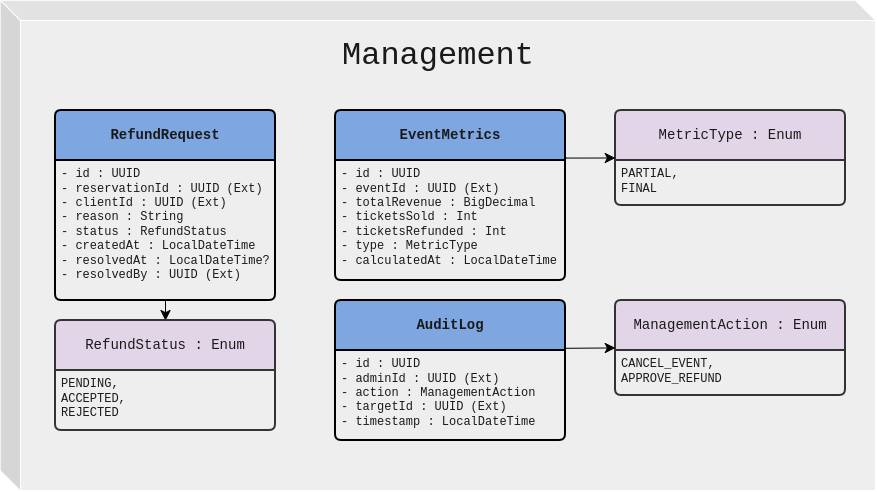

The diagram above was exported from draw.io. Its source (the exported page's mxGraphModel, read from the mxfile embedded in the PNG):
<mxGraphModel dx="1655" dy="1063" grid="1" gridSize="10" guides="1" tooltips="1" connect="1" arrows="1" fold="1" page="1" pageScale="1" pageWidth="850" pageHeight="1100" math="0" shadow="0">
  <root>
    <mxCell id="0" />
    <mxCell id="1" parent="0" />
    <mxCell id="QfJnt9PnYfp1Ejk80nRi-1" parent="1" style="shape=cube;whiteSpace=wrap;html=1;boundedLbl=1;backgroundOutline=1;darkOpacity=0.05;darkOpacity2=0.1;rounded=1;roundedPerimeter=1;labelBackgroundColor=none;fillColor=#EEEEEE;strokeColor=#FFFFFF;fontColor=#1A1A1A;" value="" vertex="1">
      <mxGeometry height="490" width="875" x="45" y="20" as="geometry" />
    </mxCell>
    <mxCell id="QfJnt9PnYfp1Ejk80nRi-2" parent="1" style="text;html=1;whiteSpace=wrap;strokeColor=none;fillColor=none;align=center;verticalAlign=middle;rounded=1;fontSize=32;fontFamily=Courier New;roundedPerimeter=1;labelBackgroundColor=none;fontColor=#1A1A1A;glass=0;" value="Management" vertex="1">
      <mxGeometry height="30" width="60" x="452.5" y="60" as="geometry" />
    </mxCell>
    <mxCell id="x-CGcfGWc-Wf93YhyKu0-26" edge="1" parent="1" source="QfJnt9PnYfp1Ejk80nRi-10" style="edgeStyle=none;curved=1;rounded=0;curveGeometry=1;orthogonalLoop=1;jettySize=auto;html=1;strokeColor=#000000;fontSize=12;fontColor=#FFFFFF;defaultLabelBackgroundColor=page;startSize=8;endSize=8;" target="x-CGcfGWc-Wf93YhyKu0-15">
      <mxGeometry relative="1" as="geometry" />
    </mxCell>
    <mxCell id="QfJnt9PnYfp1Ejk80nRi-10" parent="1" style="swimlane;childLayout=stackLayout;horizontal=1;startSize=50;horizontalStack=0;rounded=1;fontSize=14;fontStyle=0;strokeWidth=2;resizeParent=0;resizeLast=1;shadow=0;dashed=0;align=center;arcSize=4;whiteSpace=wrap;html=1;roundedPerimeter=1;labelBackgroundColor=none;fillColor=#7EA6E0;strokeColor=#000000;fontColor=#1A1A1A;fontFamily=Courier New;" value="&lt;b&gt;RefundRequest&lt;/b&gt;" vertex="1">
      <mxGeometry height="190" width="220" x="100" y="130" as="geometry" />
    </mxCell>
    <mxCell id="QfJnt9PnYfp1Ejk80nRi-11" parent="QfJnt9PnYfp1Ejk80nRi-10" style="align=left;strokeColor=none;fillColor=none;spacingLeft=4;spacingRight=4;fontSize=12;verticalAlign=top;resizable=0;rotatable=0;part=1;html=1;whiteSpace=wrap;rounded=1;roundedPerimeter=1;labelBackgroundColor=none;fontColor=#1A1A1A;fontFamily=Courier New;" value="&lt;div&gt;- id : UUID&lt;/div&gt;&lt;div&gt;- reservationId : UUID (Ext)&lt;/div&gt;&lt;div&gt;- clientId : UUID (Ext)&lt;/div&gt;&lt;div&gt;- reason : String&lt;/div&gt;&lt;div&gt;- status : RefundStatus&lt;/div&gt;&lt;div&gt;- createdAt : LocalDateTime&lt;/div&gt;&lt;div&gt;- resolvedAt : LocalDateTime?&lt;/div&gt;&lt;div&gt;- resolvedBy : UUID (Ext)&lt;/div&gt;" vertex="1">
      <mxGeometry height="140" width="220" y="50" as="geometry" />
    </mxCell>
    <mxCell id="x-CGcfGWc-Wf93YhyKu0-23" edge="1" parent="QfJnt9PnYfp1Ejk80nRi-10" source="QfJnt9PnYfp1Ejk80nRi-10" style="edgeStyle=none;curved=1;rounded=0;curveGeometry=1;orthogonalLoop=1;jettySize=auto;html=1;exitX=0.5;exitY=1;exitDx=0;exitDy=0;strokeColor=#FFFFFF;fontSize=12;fontColor=#FFFFFF;defaultLabelBackgroundColor=page;startSize=8;endSize=8;" target="QfJnt9PnYfp1Ejk80nRi-11">
      <mxGeometry relative="1" as="geometry" />
    </mxCell>
    <mxCell id="x-CGcfGWc-Wf93YhyKu0-15" parent="1" style="swimlane;childLayout=stackLayout;horizontal=1;startSize=50;horizontalStack=0;rounded=1;fontSize=14;fontStyle=0;strokeWidth=2;resizeParent=0;resizeLast=1;shadow=0;dashed=0;align=center;arcSize=4;whiteSpace=wrap;html=1;roundedPerimeter=1;labelBackgroundColor=none;fillColor=#E1D5E7;strokeColor=#333333;fontColor=#1A1A1A;fontFamily=Courier New;" value="RefundStatus : Enum" vertex="1">
      <mxGeometry height="110" width="220" x="100" y="340" as="geometry" />
    </mxCell>
    <mxCell id="x-CGcfGWc-Wf93YhyKu0-16" parent="x-CGcfGWc-Wf93YhyKu0-15" style="align=left;strokeColor=none;fillColor=none;spacingLeft=4;spacingRight=4;fontSize=12;verticalAlign=top;resizable=0;rotatable=0;part=1;html=1;whiteSpace=wrap;rounded=1;roundedPerimeter=1;labelBackgroundColor=none;fontColor=#1A1A1A;fontFamily=Courier New;" value="&lt;div&gt;PENDING,&amp;nbsp;&lt;/div&gt;&lt;div&gt;ACCEPTED,&lt;/div&gt;&lt;div&gt;REJECTED&lt;/div&gt;" vertex="1">
      <mxGeometry height="60" width="220" y="50" as="geometry" />
    </mxCell>
    <mxCell id="x-CGcfGWc-Wf93YhyKu0-17" edge="1" parent="x-CGcfGWc-Wf93YhyKu0-15" source="x-CGcfGWc-Wf93YhyKu0-15" style="edgeStyle=none;curved=1;rounded=0;curveGeometry=1;orthogonalLoop=1;jettySize=auto;html=1;exitX=0.5;exitY=1;exitDx=0;exitDy=0;strokeColor=#FFFFFF;fontSize=12;fontColor=#FFFFFF;defaultLabelBackgroundColor=page;startSize=8;endSize=8;" target="x-CGcfGWc-Wf93YhyKu0-16">
      <mxGeometry relative="1" as="geometry" />
    </mxCell>
    <mxCell id="x-CGcfGWc-Wf93YhyKu0-27" parent="1" style="swimlane;childLayout=stackLayout;horizontal=1;startSize=50;horizontalStack=0;rounded=1;fontSize=14;fontStyle=0;strokeWidth=2;resizeParent=0;resizeLast=1;shadow=0;dashed=0;align=center;arcSize=4;whiteSpace=wrap;html=1;roundedPerimeter=1;labelBackgroundColor=none;fillColor=#7EA6E0;strokeColor=#000000;fontColor=#1A1A1A;fontFamily=Courier New;" value="&lt;b&gt;EventMetrics&lt;/b&gt;" vertex="1">
      <mxGeometry height="170" width="230" x="380" y="130" as="geometry" />
    </mxCell>
    <mxCell id="x-CGcfGWc-Wf93YhyKu0-28" parent="x-CGcfGWc-Wf93YhyKu0-27" style="align=left;strokeColor=none;fillColor=none;spacingLeft=4;spacingRight=4;fontSize=12;verticalAlign=top;resizable=0;rotatable=0;part=1;html=1;whiteSpace=wrap;rounded=1;roundedPerimeter=1;labelBackgroundColor=none;fontColor=#1A1A1A;fontFamily=Courier New;" value="&lt;div&gt;- id : UUID&lt;/div&gt;&lt;div&gt;- eventId : UUID (Ext)&lt;/div&gt;&lt;div&gt;- totalRevenue : BigDecimal&lt;/div&gt;&lt;div&gt;- ticketsSold : Int&lt;/div&gt;&lt;div&gt;- ticketsRefunded : Int&lt;/div&gt;&lt;div&gt;- type : MetricType&lt;/div&gt;&lt;div&gt;- calculatedAt : LocalDateTime&lt;/div&gt;" vertex="1">
      <mxGeometry height="120" width="230" y="50" as="geometry" />
    </mxCell>
    <mxCell id="x-CGcfGWc-Wf93YhyKu0-29" edge="1" parent="x-CGcfGWc-Wf93YhyKu0-27" source="x-CGcfGWc-Wf93YhyKu0-27" style="edgeStyle=none;curved=1;rounded=0;curveGeometry=1;orthogonalLoop=1;jettySize=auto;html=1;exitX=0.5;exitY=1;exitDx=0;exitDy=0;strokeColor=#FFFFFF;fontSize=12;fontColor=#FFFFFF;defaultLabelBackgroundColor=page;startSize=8;endSize=8;" target="x-CGcfGWc-Wf93YhyKu0-28">
      <mxGeometry relative="1" as="geometry" />
    </mxCell>
    <mxCell id="x-CGcfGWc-Wf93YhyKu0-40" parent="1" style="swimlane;childLayout=stackLayout;horizontal=1;startSize=50;horizontalStack=0;rounded=1;fontSize=14;fontStyle=0;strokeWidth=2;resizeParent=0;resizeLast=1;shadow=0;dashed=0;align=center;arcSize=4;whiteSpace=wrap;html=1;roundedPerimeter=1;labelBackgroundColor=none;fillColor=#E1D5E7;strokeColor=#333333;fontColor=#1A1A1A;fontFamily=Courier New;" value="MetricType : Enum" vertex="1">
      <mxGeometry height="95" width="230" x="660" y="130" as="geometry" />
    </mxCell>
    <mxCell id="x-CGcfGWc-Wf93YhyKu0-41" parent="x-CGcfGWc-Wf93YhyKu0-40" style="align=left;strokeColor=none;fillColor=none;spacingLeft=4;spacingRight=4;fontSize=12;verticalAlign=top;resizable=0;rotatable=0;part=1;html=1;whiteSpace=wrap;rounded=1;roundedPerimeter=1;labelBackgroundColor=none;fontColor=#1A1A1A;fontFamily=Courier New;" value="&lt;div&gt;PARTIAL,&lt;/div&gt;&lt;div&gt;FINAL&lt;/div&gt;" vertex="1">
      <mxGeometry height="45" width="230" y="50" as="geometry" />
    </mxCell>
    <mxCell id="x-CGcfGWc-Wf93YhyKu0-42" edge="1" parent="x-CGcfGWc-Wf93YhyKu0-40" source="x-CGcfGWc-Wf93YhyKu0-40" style="edgeStyle=none;curved=1;rounded=0;curveGeometry=1;orthogonalLoop=1;jettySize=auto;html=1;exitX=0.5;exitY=1;exitDx=0;exitDy=0;strokeColor=#FFFFFF;fontSize=12;fontColor=#FFFFFF;defaultLabelBackgroundColor=page;startSize=8;endSize=8;" target="x-CGcfGWc-Wf93YhyKu0-41">
      <mxGeometry relative="1" as="geometry" />
    </mxCell>
    <mxCell id="x-CGcfGWc-Wf93YhyKu0-43" edge="1" parent="1" source="x-CGcfGWc-Wf93YhyKu0-27" style="edgeStyle=none;curved=1;rounded=0;curveGeometry=1;orthogonalLoop=1;jettySize=auto;html=1;entryX=0;entryY=0.5;entryDx=0;entryDy=0;strokeColor=#000000;fontSize=12;fontColor=#FFFFFF;defaultLabelBackgroundColor=page;startSize=8;endSize=8;exitX=1.003;exitY=0.28;exitDx=0;exitDy=0;exitPerimeter=0;" target="x-CGcfGWc-Wf93YhyKu0-40">
      <mxGeometry relative="1" as="geometry" />
    </mxCell>
    <mxCell id="x-CGcfGWc-Wf93YhyKu0-46" parent="1" style="swimlane;childLayout=stackLayout;horizontal=1;startSize=50;horizontalStack=0;rounded=1;fontSize=14;fontStyle=0;strokeWidth=2;resizeParent=0;resizeLast=1;shadow=0;dashed=0;align=center;arcSize=4;whiteSpace=wrap;html=1;roundedPerimeter=1;labelBackgroundColor=none;fillColor=#7EA6E0;strokeColor=#000000;fontColor=#1A1A1A;fontFamily=Courier New;" value="&lt;b&gt;AuditLog&lt;/b&gt;" vertex="1">
      <mxGeometry height="140" width="230" x="380" y="320" as="geometry" />
    </mxCell>
    <mxCell id="x-CGcfGWc-Wf93YhyKu0-47" parent="x-CGcfGWc-Wf93YhyKu0-46" style="align=left;strokeColor=none;fillColor=none;spacingLeft=4;spacingRight=4;fontSize=12;verticalAlign=top;resizable=0;rotatable=0;part=1;html=1;whiteSpace=wrap;rounded=1;roundedPerimeter=1;labelBackgroundColor=none;fontColor=#1A1A1A;fontFamily=Courier New;" value="&lt;div&gt;- id : UUID&lt;/div&gt;&lt;div&gt;- adminId : UUID (Ext)&lt;/div&gt;&lt;div&gt;- action : ManagementAction&lt;/div&gt;&lt;div&gt;- targetId : UUID (Ext)&lt;/div&gt;&lt;div&gt;- timestamp : LocalDateTime&lt;/div&gt;" vertex="1">
      <mxGeometry height="90" width="230" y="50" as="geometry" />
    </mxCell>
    <mxCell id="x-CGcfGWc-Wf93YhyKu0-48" edge="1" parent="x-CGcfGWc-Wf93YhyKu0-46" source="x-CGcfGWc-Wf93YhyKu0-46" style="edgeStyle=none;curved=1;rounded=0;curveGeometry=1;orthogonalLoop=1;jettySize=auto;html=1;exitX=0.5;exitY=1;exitDx=0;exitDy=0;strokeColor=#FFFFFF;fontSize=12;fontColor=#FFFFFF;defaultLabelBackgroundColor=page;startSize=8;endSize=8;" target="x-CGcfGWc-Wf93YhyKu0-47">
      <mxGeometry relative="1" as="geometry" />
    </mxCell>
    <mxCell id="x-CGcfGWc-Wf93YhyKu0-50" parent="1" style="swimlane;childLayout=stackLayout;horizontal=1;startSize=50;horizontalStack=0;rounded=1;fontSize=14;fontStyle=0;strokeWidth=2;resizeParent=0;resizeLast=1;shadow=0;dashed=0;align=center;arcSize=4;whiteSpace=wrap;html=1;roundedPerimeter=1;labelBackgroundColor=none;fillColor=#E1D5E7;strokeColor=#333333;fontColor=#1A1A1A;fontFamily=Courier New;" value="ManagementAction : Enum" vertex="1">
      <mxGeometry height="95" width="230" x="660" y="320" as="geometry" />
    </mxCell>
    <mxCell id="x-CGcfGWc-Wf93YhyKu0-51" parent="x-CGcfGWc-Wf93YhyKu0-50" style="align=left;strokeColor=none;fillColor=none;spacingLeft=4;spacingRight=4;fontSize=12;verticalAlign=top;resizable=0;rotatable=0;part=1;html=1;whiteSpace=wrap;rounded=1;roundedPerimeter=1;labelBackgroundColor=none;fontColor=#1A1A1A;fontFamily=Courier New;" value="&lt;div&gt;CANCEL_EVENT,&lt;/div&gt;&lt;div&gt;APPROVE_REFUND&lt;/div&gt;" vertex="1">
      <mxGeometry height="45" width="230" y="50" as="geometry" />
    </mxCell>
    <mxCell id="x-CGcfGWc-Wf93YhyKu0-52" edge="1" parent="x-CGcfGWc-Wf93YhyKu0-50" source="x-CGcfGWc-Wf93YhyKu0-50" style="edgeStyle=none;curved=1;rounded=0;curveGeometry=1;orthogonalLoop=1;jettySize=auto;html=1;exitX=0.5;exitY=1;exitDx=0;exitDy=0;strokeColor=#FFFFFF;fontSize=12;fontColor=#FFFFFF;defaultLabelBackgroundColor=page;startSize=8;endSize=8;" target="x-CGcfGWc-Wf93YhyKu0-51">
      <mxGeometry relative="1" as="geometry" />
    </mxCell>
    <mxCell id="x-CGcfGWc-Wf93YhyKu0-53" edge="1" parent="1" source="x-CGcfGWc-Wf93YhyKu0-46" style="edgeStyle=none;curved=1;rounded=0;curveGeometry=1;orthogonalLoop=1;jettySize=auto;html=1;entryX=0;entryY=0.5;entryDx=0;entryDy=0;strokeColor=#000000;fontSize=12;fontColor=#FFFFFF;defaultLabelBackgroundColor=page;startSize=8;endSize=8;exitX=1;exitY=0.342;exitDx=0;exitDy=0;exitPerimeter=0;" target="x-CGcfGWc-Wf93YhyKu0-50">
      <mxGeometry relative="1" as="geometry" />
    </mxCell>
  </root>
</mxGraphModel>